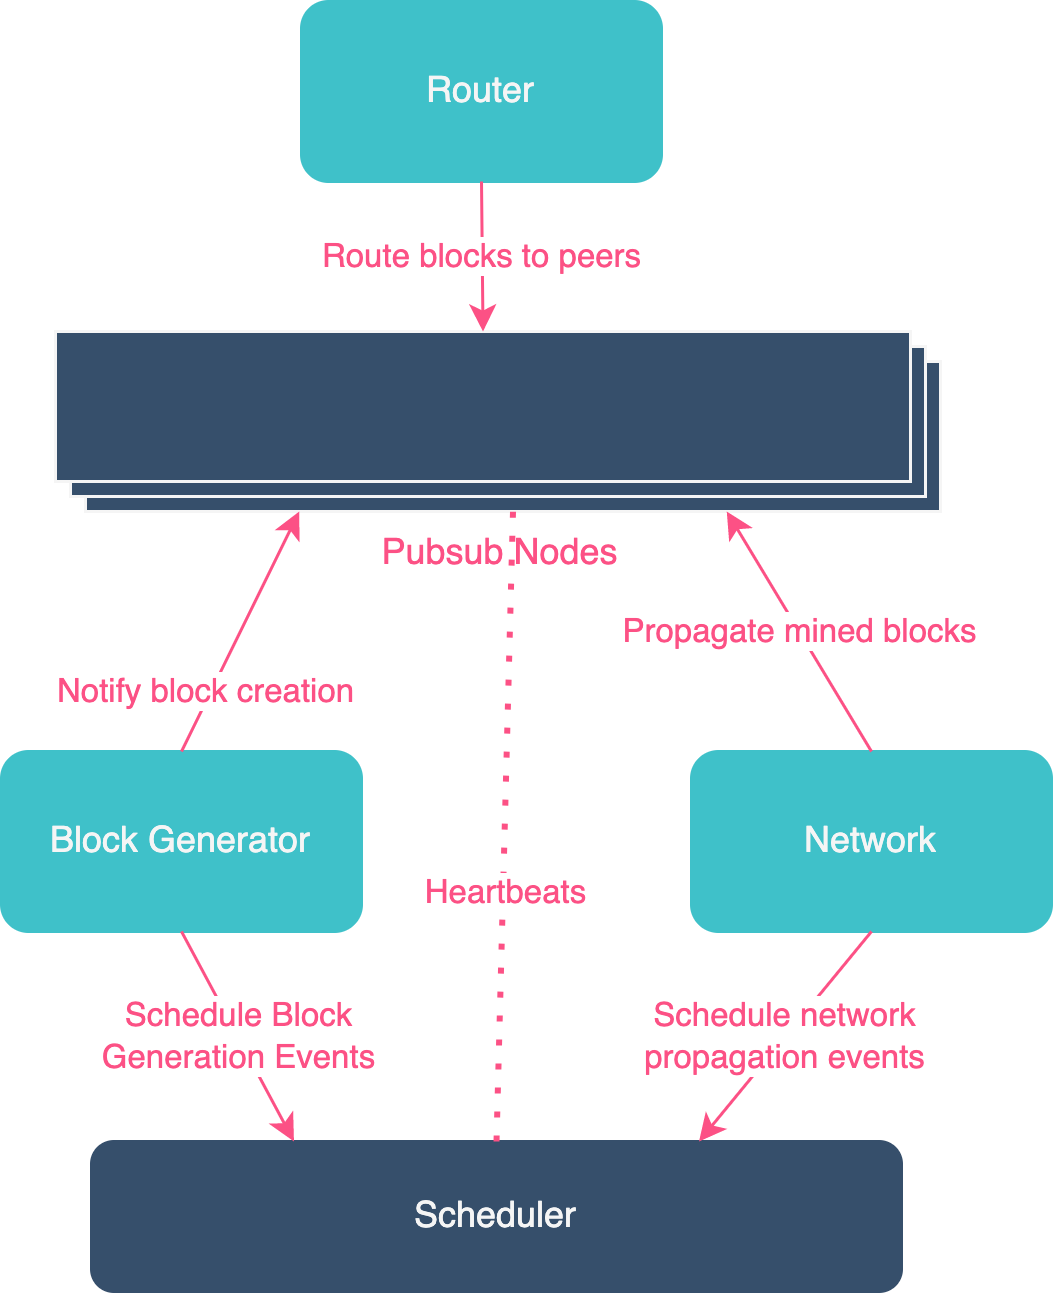

The diagram above was exported from draw.io. Its source (the exported page's mxGraphModel, read from the mxfile embedded in the PNG):
<mxGraphModel dx="1426" dy="737" grid="1" gridSize="10" guides="1" tooltips="1" connect="1" arrows="1" fold="1" page="1" pageScale="1" pageWidth="850" pageHeight="1100" math="0" shadow="0">
  <root>
    <mxCell id="0" />
    <mxCell id="1" parent="0" />
    <mxCell id="H1sxvbgaSaAkdODZvNBY-3" value="&lt;font color=&quot;#f5f5f5&quot;&gt;Scheduler&lt;/font&gt;" style="rounded=1;whiteSpace=wrap;html=1;fillColor=#364F6B;strokeColor=#364F6B;" parent="1" vertex="1">
      <mxGeometry x="290" y="540" width="270" height="50" as="geometry" />
    </mxCell>
    <mxCell id="H1sxvbgaSaAkdODZvNBY-4" value="Network" style="rounded=1;whiteSpace=wrap;html=1;strokeColor=#3fc1c9;fillColor=#3fc1c9;fontColor=#f5f5f5;" parent="1" vertex="1">
      <mxGeometry x="490" y="410" width="120" height="60" as="geometry" />
    </mxCell>
    <mxCell id="H1sxvbgaSaAkdODZvNBY-5" value="&lt;font color=&quot;#f5f5f5&quot;&gt;Block Generator&lt;/font&gt;" style="rounded=1;whiteSpace=wrap;html=1;fillColor=#3fc1c9;strokeColor=#3fc1c9;" parent="1" vertex="1">
      <mxGeometry x="260" y="410" width="120" height="60" as="geometry" />
    </mxCell>
    <mxCell id="H1sxvbgaSaAkdODZvNBY-8" value="Router" style="rounded=1;whiteSpace=wrap;html=1;fontColor=#f5f5f5;strokeColor=#3fc1c9;fillColor=#3fc1c9;" parent="1" vertex="1">
      <mxGeometry x="360" y="160" width="120" height="60" as="geometry" />
    </mxCell>
    <mxCell id="H1sxvbgaSaAkdODZvNBY-10" value="Pubsub Nodes" style="verticalLabelPosition=bottom;verticalAlign=top;html=1;shape=mxgraph.basic.layered_rect;dx=10;outlineConnect=0;strokeColor=#f5f5f5;fillColor=#364f6b;fontColor=#Fc5185;" parent="1" vertex="1">
      <mxGeometry x="278" y="270" width="295" height="60" as="geometry" />
    </mxCell>
    <mxCell id="H1sxvbgaSaAkdODZvNBY-11" value="Schedule Block&lt;br&gt;Generation Events" style="endArrow=classic;html=1;exitX=0.5;exitY=1;exitDx=0;exitDy=0;entryX=0.25;entryY=0;entryDx=0;entryDy=0;strokeColor=#fc5185;fontColor=#fc5185;" parent="1" source="H1sxvbgaSaAkdODZvNBY-5" target="H1sxvbgaSaAkdODZvNBY-3" edge="1">
      <mxGeometry width="50" height="50" relative="1" as="geometry">
        <mxPoint x="210" y="540" as="sourcePoint" />
        <mxPoint x="260" y="490" as="targetPoint" />
      </mxGeometry>
    </mxCell>
    <mxCell id="H1sxvbgaSaAkdODZvNBY-12" value="Schedule network&lt;br&gt;propagation events" style="endArrow=classic;html=1;exitX=0.5;exitY=1;exitDx=0;exitDy=0;entryX=0.75;entryY=0;entryDx=0;entryDy=0;fontColor=#fc5185;strokeColor=#fc5185;" parent="1" source="H1sxvbgaSaAkdODZvNBY-4" target="H1sxvbgaSaAkdODZvNBY-3" edge="1">
      <mxGeometry width="50" height="50" relative="1" as="geometry">
        <mxPoint x="650" y="510" as="sourcePoint" />
        <mxPoint x="700" y="460" as="targetPoint" />
      </mxGeometry>
    </mxCell>
    <mxCell id="H1sxvbgaSaAkdODZvNBY-13" value="" style="endArrow=classic;html=1;entryX=0;entryY=0;entryDx=81.25;entryDy=60;entryPerimeter=0;exitX=0.5;exitY=0;exitDx=0;exitDy=0;fontColor=#FC5185;strokeColor=#fc5185;" parent="1" source="H1sxvbgaSaAkdODZvNBY-5" target="H1sxvbgaSaAkdODZvNBY-10" edge="1">
      <mxGeometry width="50" height="50" relative="1" as="geometry">
        <mxPoint x="150" y="430" as="sourcePoint" />
        <mxPoint x="200" y="380" as="targetPoint" />
      </mxGeometry>
    </mxCell>
    <mxCell id="H1sxvbgaSaAkdODZvNBY-14" value="&lt;font color=&quot;#fc5185&quot;&gt;Notify block creation&lt;/font&gt;" style="edgeLabel;html=1;align=center;verticalAlign=middle;resizable=0;points=[];" parent="H1sxvbgaSaAkdODZvNBY-13" vertex="1" connectable="0">
      <mxGeometry x="-0.4978" y="2" relative="1" as="geometry">
        <mxPoint as="offset" />
      </mxGeometry>
    </mxCell>
    <mxCell id="H1sxvbgaSaAkdODZvNBY-15" value="&lt;font color=&quot;#fc5185&quot;&gt;Propagate mined blocks&lt;/font&gt;" style="endArrow=classic;html=1;exitX=0.5;exitY=0;exitDx=0;exitDy=0;entryX=0;entryY=0;entryDx=223.75;entryDy=60;entryPerimeter=0;strokeColor=#fc5185;" parent="1" source="H1sxvbgaSaAkdODZvNBY-4" target="H1sxvbgaSaAkdODZvNBY-10" edge="1">
      <mxGeometry width="50" height="50" relative="1" as="geometry">
        <mxPoint x="680" y="340" as="sourcePoint" />
        <mxPoint x="730" y="290" as="targetPoint" />
      </mxGeometry>
    </mxCell>
    <mxCell id="H1sxvbgaSaAkdODZvNBY-18" value="&lt;font color=&quot;#fc5185&quot;&gt;Route blocks to peers&lt;/font&gt;" style="endArrow=classic;html=1;entryX=0;entryY=0;entryDx=142.5;entryDy=0;entryPerimeter=0;exitX=0.5;exitY=1;exitDx=0;exitDy=0;strokeColor=#fc5185;" parent="1" source="H1sxvbgaSaAkdODZvNBY-8" target="H1sxvbgaSaAkdODZvNBY-10" edge="1">
      <mxGeometry width="50" height="50" relative="1" as="geometry">
        <mxPoint x="100" y="230" as="sourcePoint" />
        <mxPoint x="150" y="180" as="targetPoint" />
      </mxGeometry>
    </mxCell>
    <mxCell id="H1sxvbgaSaAkdODZvNBY-19" value="" style="endArrow=none;dashed=1;html=1;dashPattern=1 3;strokeWidth=2;fontColor=#FC5185;entryX=0;entryY=0;entryDx=152.5;entryDy=60;entryPerimeter=0;exitX=0.5;exitY=0;exitDx=0;exitDy=0;strokeColor=#fc5185;" parent="1" source="H1sxvbgaSaAkdODZvNBY-3" target="H1sxvbgaSaAkdODZvNBY-10" edge="1">
      <mxGeometry width="50" height="50" relative="1" as="geometry">
        <mxPoint x="410" y="470" as="sourcePoint" />
        <mxPoint x="460" y="420" as="targetPoint" />
      </mxGeometry>
    </mxCell>
    <mxCell id="H1sxvbgaSaAkdODZvNBY-20" value="Heartbeats" style="edgeLabel;html=1;align=center;verticalAlign=middle;resizable=0;points=[];fontColor=#FC5185;" parent="H1sxvbgaSaAkdODZvNBY-19" vertex="1" connectable="0">
      <mxGeometry x="-0.2" relative="1" as="geometry">
        <mxPoint as="offset" />
      </mxGeometry>
    </mxCell>
  </root>
</mxGraphModel>